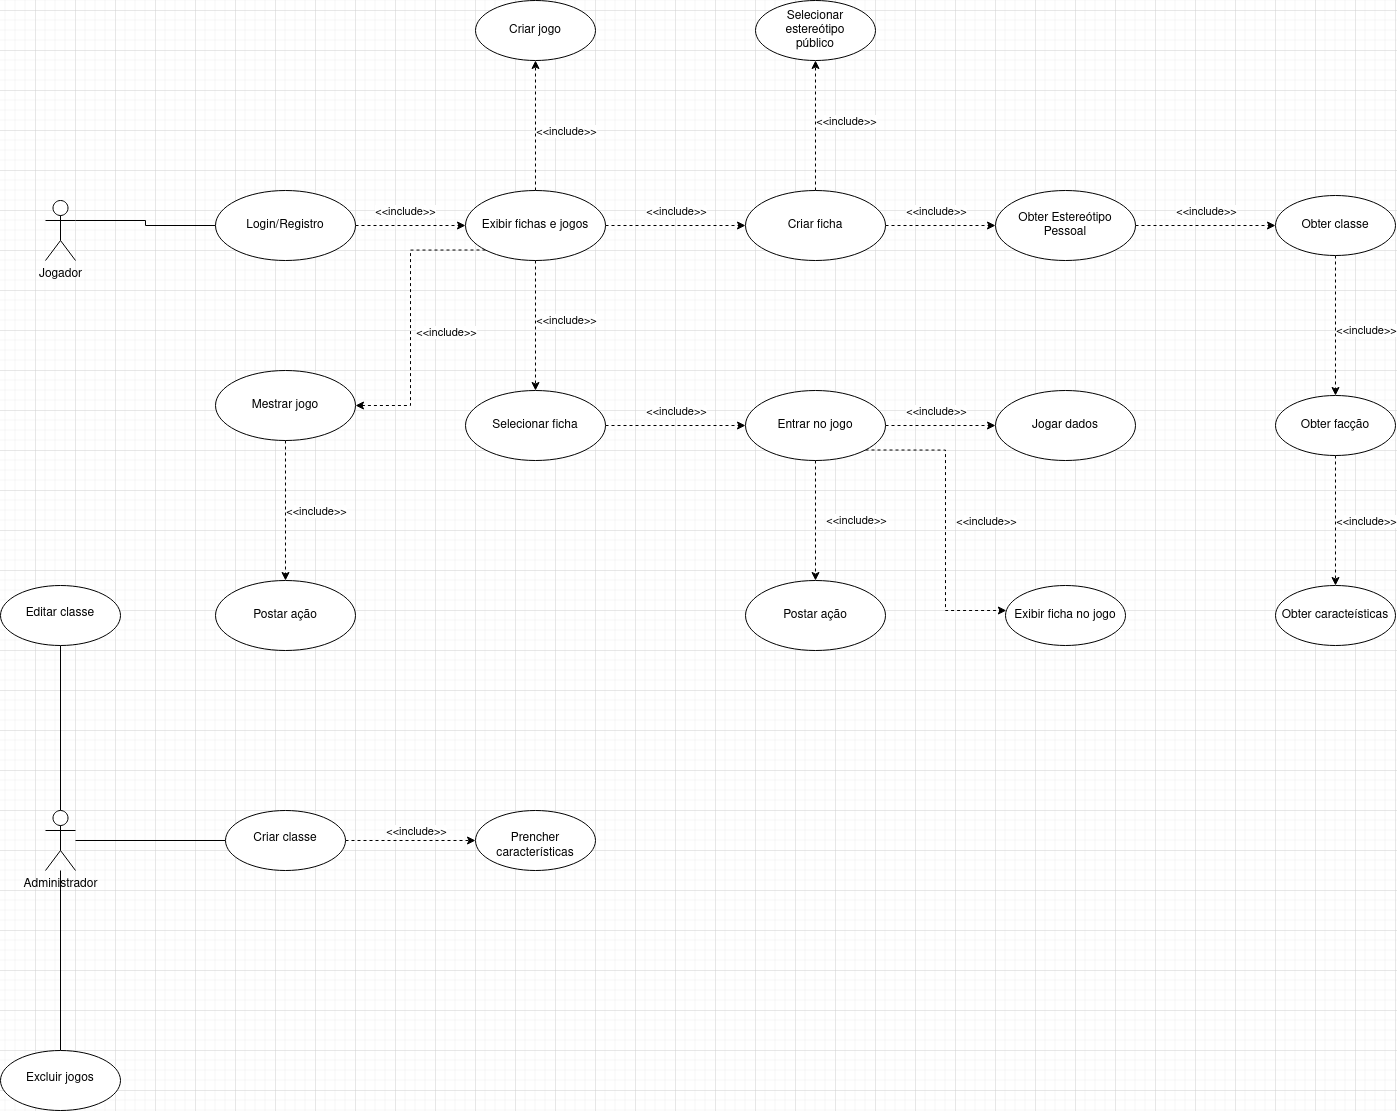

The diagram above was exported from draw.io. Its source (the exported page's mxGraphModel, read from the mxfile embedded in the PNG):
<mxGraphModel dx="2031" dy="2198" grid="1" gridSize="10" guides="1" tooltips="1" connect="1" arrows="1" fold="1" page="1" pageScale="1" pageWidth="827" pageHeight="1169" math="0" shadow="0">
  <root>
    <mxCell id="0" />
    <mxCell id="1" parent="0" />
    <mxCell id="bHbphGpnRfflTIXUpsPI-4" style="edgeStyle=orthogonalEdgeStyle;rounded=0;orthogonalLoop=1;jettySize=auto;html=1;exitX=1;exitY=0.3333333333333333;exitDx=0;exitDy=0;exitPerimeter=0;entryX=0;entryY=0.5;entryDx=0;entryDy=0;endArrow=none;endFill=0;" edge="1" parent="1" source="bHbphGpnRfflTIXUpsPI-1" target="bHbphGpnRfflTIXUpsPI-2">
      <mxGeometry relative="1" as="geometry" />
    </mxCell>
    <mxCell id="bHbphGpnRfflTIXUpsPI-1" value="Jogador" style="shape=umlActor;verticalLabelPosition=bottom;verticalAlign=top;html=1;" vertex="1" parent="1">
      <mxGeometry x="50" y="70" width="30" height="60" as="geometry" />
    </mxCell>
    <mxCell id="bHbphGpnRfflTIXUpsPI-7" style="edgeStyle=orthogonalEdgeStyle;rounded=0;orthogonalLoop=1;jettySize=auto;html=1;exitX=1;exitY=0.5;exitDx=0;exitDy=0;entryX=0;entryY=0.5;entryDx=0;entryDy=0;dashed=1;" edge="1" parent="1" source="bHbphGpnRfflTIXUpsPI-2" target="bHbphGpnRfflTIXUpsPI-6">
      <mxGeometry relative="1" as="geometry" />
    </mxCell>
    <mxCell id="bHbphGpnRfflTIXUpsPI-10" value="&lt;div&gt;&amp;lt;&amp;lt;include&amp;gt;&amp;gt;&lt;/div&gt;" style="edgeLabel;html=1;align=center;verticalAlign=middle;resizable=0;points=[];" vertex="1" connectable="0" parent="bHbphGpnRfflTIXUpsPI-7">
      <mxGeometry x="0.2818" y="-3" relative="1" as="geometry">
        <mxPoint x="-21" y="-18" as="offset" />
      </mxGeometry>
    </mxCell>
    <mxCell id="bHbphGpnRfflTIXUpsPI-2" value="Login/Registro" style="ellipse;whiteSpace=wrap;html=1;" vertex="1" parent="1">
      <mxGeometry x="220" y="60" width="140" height="70" as="geometry" />
    </mxCell>
    <mxCell id="bHbphGpnRfflTIXUpsPI-18" style="edgeStyle=orthogonalEdgeStyle;rounded=0;orthogonalLoop=1;jettySize=auto;html=1;exitX=1;exitY=0.5;exitDx=0;exitDy=0;entryX=0;entryY=0.5;entryDx=0;entryDy=0;dashed=1;endArrow=classic;endFill=1;" edge="1" parent="1" source="bHbphGpnRfflTIXUpsPI-6" target="bHbphGpnRfflTIXUpsPI-11">
      <mxGeometry relative="1" as="geometry" />
    </mxCell>
    <mxCell id="bHbphGpnRfflTIXUpsPI-19" value="&lt;div&gt;&amp;lt;&amp;lt;include&amp;gt;&amp;gt;&lt;/div&gt;" style="edgeLabel;html=1;align=center;verticalAlign=middle;resizable=0;points=[];" vertex="1" connectable="0" parent="bHbphGpnRfflTIXUpsPI-18">
      <mxGeometry x="0.3286" y="3" relative="1" as="geometry">
        <mxPoint x="-23" y="-12" as="offset" />
      </mxGeometry>
    </mxCell>
    <mxCell id="bHbphGpnRfflTIXUpsPI-20" style="edgeStyle=orthogonalEdgeStyle;rounded=0;orthogonalLoop=1;jettySize=auto;html=1;exitX=0.5;exitY=1;exitDx=0;exitDy=0;entryX=0.5;entryY=0;entryDx=0;entryDy=0;dashed=1;endArrow=classic;endFill=1;" edge="1" parent="1" source="bHbphGpnRfflTIXUpsPI-6" target="bHbphGpnRfflTIXUpsPI-13">
      <mxGeometry relative="1" as="geometry" />
    </mxCell>
    <mxCell id="bHbphGpnRfflTIXUpsPI-21" value="&amp;lt;&amp;lt;include&amp;gt;&amp;gt;" style="edgeLabel;html=1;align=center;verticalAlign=middle;resizable=0;points=[];" vertex="1" connectable="0" parent="bHbphGpnRfflTIXUpsPI-20">
      <mxGeometry x="-0.3077" y="3" relative="1" as="geometry">
        <mxPoint x="27" y="15" as="offset" />
      </mxGeometry>
    </mxCell>
    <mxCell id="bHbphGpnRfflTIXUpsPI-48" value="" style="edgeStyle=orthogonalEdgeStyle;rounded=0;orthogonalLoop=1;jettySize=auto;html=1;dashed=1;endArrow=classic;endFill=1;" edge="1" parent="1" source="bHbphGpnRfflTIXUpsPI-6" target="bHbphGpnRfflTIXUpsPI-47">
      <mxGeometry relative="1" as="geometry" />
    </mxCell>
    <mxCell id="bHbphGpnRfflTIXUpsPI-49" value="&amp;lt;&amp;lt;include&amp;gt;&amp;gt;" style="edgeLabel;html=1;align=center;verticalAlign=middle;resizable=0;points=[];" vertex="1" connectable="0" parent="bHbphGpnRfflTIXUpsPI-48">
      <mxGeometry x="0.2615" y="-1" relative="1" as="geometry">
        <mxPoint x="29" y="22" as="offset" />
      </mxGeometry>
    </mxCell>
    <mxCell id="bHbphGpnRfflTIXUpsPI-51" style="edgeStyle=orthogonalEdgeStyle;rounded=0;orthogonalLoop=1;jettySize=auto;html=1;exitX=0;exitY=1;exitDx=0;exitDy=0;entryX=1;entryY=0.5;entryDx=0;entryDy=0;dashed=1;endArrow=classic;endFill=1;" edge="1" parent="1" source="bHbphGpnRfflTIXUpsPI-6" target="bHbphGpnRfflTIXUpsPI-50">
      <mxGeometry relative="1" as="geometry" />
    </mxCell>
    <mxCell id="bHbphGpnRfflTIXUpsPI-52" value="&lt;div&gt;&amp;lt;&amp;lt;include&amp;gt;&amp;gt;&lt;/div&gt;" style="edgeLabel;html=1;align=center;verticalAlign=middle;resizable=0;points=[];" vertex="1" connectable="0" parent="bHbphGpnRfflTIXUpsPI-51">
      <mxGeometry x="-0.2736" y="-2" relative="1" as="geometry">
        <mxPoint x="37" y="52" as="offset" />
      </mxGeometry>
    </mxCell>
    <mxCell id="bHbphGpnRfflTIXUpsPI-6" value="Exibir fichas e jogos" style="ellipse;whiteSpace=wrap;html=1;" vertex="1" parent="1">
      <mxGeometry x="470" y="60" width="140" height="70" as="geometry" />
    </mxCell>
    <mxCell id="bHbphGpnRfflTIXUpsPI-16" style="edgeStyle=orthogonalEdgeStyle;rounded=0;orthogonalLoop=1;jettySize=auto;html=1;exitX=1;exitY=0.5;exitDx=0;exitDy=0;entryX=0;entryY=0.5;entryDx=0;entryDy=0;endArrow=classic;endFill=1;dashed=1;" edge="1" parent="1" source="bHbphGpnRfflTIXUpsPI-11" target="bHbphGpnRfflTIXUpsPI-15">
      <mxGeometry relative="1" as="geometry" />
    </mxCell>
    <mxCell id="bHbphGpnRfflTIXUpsPI-17" value="&lt;div&gt;&amp;lt;&amp;lt;include&amp;gt;&amp;gt;&lt;/div&gt;" style="edgeLabel;html=1;align=center;verticalAlign=middle;resizable=0;points=[];" vertex="1" connectable="0" parent="bHbphGpnRfflTIXUpsPI-16">
      <mxGeometry x="-0.1545" relative="1" as="geometry">
        <mxPoint x="3" y="-15" as="offset" />
      </mxGeometry>
    </mxCell>
    <mxCell id="bHbphGpnRfflTIXUpsPI-45" style="edgeStyle=orthogonalEdgeStyle;rounded=0;orthogonalLoop=1;jettySize=auto;html=1;exitX=0.5;exitY=0;exitDx=0;exitDy=0;entryX=0.5;entryY=1;entryDx=0;entryDy=0;dashed=1;endArrow=classic;endFill=1;" edge="1" parent="1" source="bHbphGpnRfflTIXUpsPI-11" target="bHbphGpnRfflTIXUpsPI-39">
      <mxGeometry relative="1" as="geometry" />
    </mxCell>
    <mxCell id="bHbphGpnRfflTIXUpsPI-46" value="&amp;lt;&amp;lt;include&amp;gt;&amp;gt;" style="edgeLabel;html=1;align=center;verticalAlign=middle;resizable=0;points=[];" vertex="1" connectable="0" parent="bHbphGpnRfflTIXUpsPI-45">
      <mxGeometry x="0.1846" relative="1" as="geometry">
        <mxPoint x="30" y="7" as="offset" />
      </mxGeometry>
    </mxCell>
    <mxCell id="bHbphGpnRfflTIXUpsPI-11" value="Criar ficha" style="ellipse;whiteSpace=wrap;html=1;" vertex="1" parent="1">
      <mxGeometry x="750" y="60" width="140" height="70" as="geometry" />
    </mxCell>
    <mxCell id="bHbphGpnRfflTIXUpsPI-23" style="edgeStyle=orthogonalEdgeStyle;rounded=0;orthogonalLoop=1;jettySize=auto;html=1;exitX=1;exitY=0.5;exitDx=0;exitDy=0;entryX=0;entryY=0.5;entryDx=0;entryDy=0;dashed=1;endArrow=classic;endFill=1;" edge="1" parent="1" source="bHbphGpnRfflTIXUpsPI-13" target="bHbphGpnRfflTIXUpsPI-22">
      <mxGeometry relative="1" as="geometry" />
    </mxCell>
    <mxCell id="bHbphGpnRfflTIXUpsPI-24" value="&amp;lt;&amp;lt;include&amp;gt;&amp;gt;" style="edgeLabel;html=1;align=center;verticalAlign=middle;resizable=0;points=[];" vertex="1" connectable="0" parent="bHbphGpnRfflTIXUpsPI-23">
      <mxGeometry x="-0.3143" relative="1" as="geometry">
        <mxPoint x="22" y="-15" as="offset" />
      </mxGeometry>
    </mxCell>
    <mxCell id="bHbphGpnRfflTIXUpsPI-13" value="Selecionar ficha" style="ellipse;whiteSpace=wrap;html=1;" vertex="1" parent="1">
      <mxGeometry x="470" y="260" width="140" height="70" as="geometry" />
    </mxCell>
    <mxCell id="bHbphGpnRfflTIXUpsPI-34" value="" style="edgeStyle=orthogonalEdgeStyle;rounded=0;orthogonalLoop=1;jettySize=auto;html=1;dashed=1;endArrow=classic;endFill=1;" edge="1" parent="1" source="bHbphGpnRfflTIXUpsPI-15" target="bHbphGpnRfflTIXUpsPI-33">
      <mxGeometry relative="1" as="geometry" />
    </mxCell>
    <mxCell id="bHbphGpnRfflTIXUpsPI-42" value="&lt;div&gt;&amp;lt;&amp;lt;include&amp;gt;&amp;gt;&lt;/div&gt;" style="edgeLabel;html=1;align=center;verticalAlign=middle;resizable=0;points=[];" vertex="1" connectable="0" parent="bHbphGpnRfflTIXUpsPI-34">
      <mxGeometry x="-0.7571" y="2" relative="1" as="geometry">
        <mxPoint x="53" y="-13" as="offset" />
      </mxGeometry>
    </mxCell>
    <mxCell id="bHbphGpnRfflTIXUpsPI-15" value="&lt;div&gt;Obter Estereótipo&lt;/div&gt;&lt;div&gt;Pessoal&lt;br&gt;&lt;/div&gt;" style="ellipse;whiteSpace=wrap;html=1;" vertex="1" parent="1">
      <mxGeometry x="1000" y="60" width="140" height="70" as="geometry" />
    </mxCell>
    <mxCell id="bHbphGpnRfflTIXUpsPI-26" style="edgeStyle=orthogonalEdgeStyle;rounded=0;orthogonalLoop=1;jettySize=auto;html=1;exitX=1;exitY=0.5;exitDx=0;exitDy=0;entryX=0;entryY=0.5;entryDx=0;entryDy=0;dashed=1;endArrow=classic;endFill=1;" edge="1" parent="1" source="bHbphGpnRfflTIXUpsPI-22" target="bHbphGpnRfflTIXUpsPI-25">
      <mxGeometry relative="1" as="geometry" />
    </mxCell>
    <mxCell id="bHbphGpnRfflTIXUpsPI-27" value="&amp;lt;&amp;lt;include&amp;gt;&amp;gt;" style="edgeLabel;html=1;align=center;verticalAlign=middle;resizable=0;points=[];" vertex="1" connectable="0" parent="bHbphGpnRfflTIXUpsPI-26">
      <mxGeometry x="-0.3091" y="-3" relative="1" as="geometry">
        <mxPoint x="12" y="-18" as="offset" />
      </mxGeometry>
    </mxCell>
    <mxCell id="bHbphGpnRfflTIXUpsPI-30" value="" style="edgeStyle=orthogonalEdgeStyle;rounded=0;orthogonalLoop=1;jettySize=auto;html=1;dashed=1;endArrow=classic;endFill=1;" edge="1" parent="1" source="bHbphGpnRfflTIXUpsPI-22" target="bHbphGpnRfflTIXUpsPI-29">
      <mxGeometry relative="1" as="geometry" />
    </mxCell>
    <mxCell id="bHbphGpnRfflTIXUpsPI-31" value="&amp;lt;&amp;lt;include&amp;gt;&amp;gt;" style="edgeLabel;html=1;align=center;verticalAlign=middle;resizable=0;points=[];" vertex="1" connectable="0" parent="bHbphGpnRfflTIXUpsPI-30">
      <mxGeometry x="0.3167" y="5" relative="1" as="geometry">
        <mxPoint x="35" y="-19" as="offset" />
      </mxGeometry>
    </mxCell>
    <mxCell id="bHbphGpnRfflTIXUpsPI-76" value="" style="edgeStyle=orthogonalEdgeStyle;rounded=0;orthogonalLoop=1;jettySize=auto;html=1;dashed=1;endArrow=classic;endFill=1;exitX=1;exitY=1;exitDx=0;exitDy=0;" edge="1" parent="1" source="bHbphGpnRfflTIXUpsPI-22" target="bHbphGpnRfflTIXUpsPI-75">
      <mxGeometry relative="1" as="geometry">
        <Array as="points">
          <mxPoint x="950" y="320" />
          <mxPoint x="950" y="480" />
        </Array>
      </mxGeometry>
    </mxCell>
    <mxCell id="bHbphGpnRfflTIXUpsPI-77" value="&amp;lt;&amp;lt;include&amp;gt;&amp;gt;" style="edgeLabel;html=1;align=center;verticalAlign=middle;resizable=0;points=[];" vertex="1" connectable="0" parent="bHbphGpnRfflTIXUpsPI-76">
      <mxGeometry x="-0.2123" y="-2" relative="1" as="geometry">
        <mxPoint x="42" y="32" as="offset" />
      </mxGeometry>
    </mxCell>
    <mxCell id="bHbphGpnRfflTIXUpsPI-22" value="Entrar no jogo" style="ellipse;whiteSpace=wrap;html=1;" vertex="1" parent="1">
      <mxGeometry x="750" y="260" width="140" height="70" as="geometry" />
    </mxCell>
    <mxCell id="bHbphGpnRfflTIXUpsPI-25" value="Jogar dados" style="ellipse;whiteSpace=wrap;html=1;" vertex="1" parent="1">
      <mxGeometry x="1000" y="260" width="140" height="70" as="geometry" />
    </mxCell>
    <mxCell id="bHbphGpnRfflTIXUpsPI-29" value="Postar ação" style="ellipse;whiteSpace=wrap;html=1;" vertex="1" parent="1">
      <mxGeometry x="750" y="450" width="140" height="70" as="geometry" />
    </mxCell>
    <mxCell id="bHbphGpnRfflTIXUpsPI-36" value="" style="edgeStyle=orthogonalEdgeStyle;rounded=0;orthogonalLoop=1;jettySize=auto;html=1;dashed=1;endArrow=classic;endFill=1;" edge="1" parent="1" source="bHbphGpnRfflTIXUpsPI-33" target="bHbphGpnRfflTIXUpsPI-35">
      <mxGeometry relative="1" as="geometry" />
    </mxCell>
    <mxCell id="bHbphGpnRfflTIXUpsPI-43" value="&amp;lt;&amp;lt;include&amp;gt;&amp;gt;" style="edgeLabel;html=1;align=center;verticalAlign=middle;resizable=0;points=[];" vertex="1" connectable="0" parent="bHbphGpnRfflTIXUpsPI-36">
      <mxGeometry x="-0.7286" y="-2" relative="1" as="geometry">
        <mxPoint x="32" y="56" as="offset" />
      </mxGeometry>
    </mxCell>
    <mxCell id="bHbphGpnRfflTIXUpsPI-33" value="&lt;div&gt;Obter classe&lt;br&gt;&lt;/div&gt;" style="ellipse;whiteSpace=wrap;html=1;" vertex="1" parent="1">
      <mxGeometry x="1280" y="65" width="120" height="60" as="geometry" />
    </mxCell>
    <mxCell id="bHbphGpnRfflTIXUpsPI-38" value="" style="edgeStyle=orthogonalEdgeStyle;rounded=0;orthogonalLoop=1;jettySize=auto;html=1;dashed=1;endArrow=classic;endFill=1;" edge="1" parent="1" source="bHbphGpnRfflTIXUpsPI-35" target="bHbphGpnRfflTIXUpsPI-37">
      <mxGeometry relative="1" as="geometry" />
    </mxCell>
    <mxCell id="bHbphGpnRfflTIXUpsPI-44" value="&amp;lt;&amp;lt;include&amp;gt;&amp;gt;" style="edgeLabel;html=1;align=center;verticalAlign=middle;resizable=0;points=[];" vertex="1" connectable="0" parent="bHbphGpnRfflTIXUpsPI-38">
      <mxGeometry x="0.2769" y="1" relative="1" as="geometry">
        <mxPoint x="29" y="-18" as="offset" />
      </mxGeometry>
    </mxCell>
    <mxCell id="bHbphGpnRfflTIXUpsPI-35" value="Obter facção" style="ellipse;whiteSpace=wrap;html=1;" vertex="1" parent="1">
      <mxGeometry x="1280" y="265" width="120" height="60" as="geometry" />
    </mxCell>
    <mxCell id="bHbphGpnRfflTIXUpsPI-37" value="Obter caracteísticas" style="ellipse;whiteSpace=wrap;html=1;" vertex="1" parent="1">
      <mxGeometry x="1280" y="455" width="120" height="60" as="geometry" />
    </mxCell>
    <mxCell id="bHbphGpnRfflTIXUpsPI-39" value="&lt;div&gt;Selecionar&lt;/div&gt;&lt;div&gt;estereótipo&lt;/div&gt;&lt;div&gt;público&lt;br&gt;&lt;/div&gt;" style="ellipse;whiteSpace=wrap;html=1;" vertex="1" parent="1">
      <mxGeometry x="760" y="-130" width="120" height="60" as="geometry" />
    </mxCell>
    <mxCell id="bHbphGpnRfflTIXUpsPI-47" value="Criar jogo" style="ellipse;whiteSpace=wrap;html=1;" vertex="1" parent="1">
      <mxGeometry x="480" y="-130" width="120" height="60" as="geometry" />
    </mxCell>
    <mxCell id="bHbphGpnRfflTIXUpsPI-55" value="" style="edgeStyle=orthogonalEdgeStyle;rounded=0;orthogonalLoop=1;jettySize=auto;html=1;dashed=1;endArrow=classic;endFill=1;" edge="1" parent="1" source="bHbphGpnRfflTIXUpsPI-50" target="bHbphGpnRfflTIXUpsPI-54">
      <mxGeometry relative="1" as="geometry" />
    </mxCell>
    <mxCell id="bHbphGpnRfflTIXUpsPI-70" value="&amp;lt;&amp;lt;include&amp;gt;&amp;gt;" style="edgeLabel;html=1;align=center;verticalAlign=middle;resizable=0;points=[];" vertex="1" connectable="0" parent="bHbphGpnRfflTIXUpsPI-55">
      <mxGeometry x="-0.2714" relative="1" as="geometry">
        <mxPoint x="30" y="19" as="offset" />
      </mxGeometry>
    </mxCell>
    <mxCell id="bHbphGpnRfflTIXUpsPI-50" value="Mestrar jogo" style="ellipse;whiteSpace=wrap;html=1;" vertex="1" parent="1">
      <mxGeometry x="220" y="240" width="140" height="70" as="geometry" />
    </mxCell>
    <mxCell id="bHbphGpnRfflTIXUpsPI-54" value="Postar ação" style="ellipse;whiteSpace=wrap;html=1;" vertex="1" parent="1">
      <mxGeometry x="220" y="450" width="140" height="70" as="geometry" />
    </mxCell>
    <mxCell id="bHbphGpnRfflTIXUpsPI-62" value="" style="edgeStyle=orthogonalEdgeStyle;rounded=0;orthogonalLoop=1;jettySize=auto;html=1;endArrow=none;endFill=0;startArrow=none;startFill=0;" edge="1" parent="1" source="bHbphGpnRfflTIXUpsPI-56" target="bHbphGpnRfflTIXUpsPI-61">
      <mxGeometry relative="1" as="geometry" />
    </mxCell>
    <mxCell id="bHbphGpnRfflTIXUpsPI-67" value="" style="edgeStyle=orthogonalEdgeStyle;rounded=0;orthogonalLoop=1;jettySize=auto;html=1;endArrow=none;endFill=0;startArrow=none;startFill=0;" edge="1" parent="1" source="bHbphGpnRfflTIXUpsPI-56" target="bHbphGpnRfflTIXUpsPI-66">
      <mxGeometry relative="1" as="geometry" />
    </mxCell>
    <mxCell id="bHbphGpnRfflTIXUpsPI-69" value="" style="edgeStyle=orthogonalEdgeStyle;rounded=0;orthogonalLoop=1;jettySize=auto;html=1;endArrow=none;endFill=0;startArrow=none;startFill=0;" edge="1" parent="1" source="bHbphGpnRfflTIXUpsPI-56" target="bHbphGpnRfflTIXUpsPI-68">
      <mxGeometry relative="1" as="geometry" />
    </mxCell>
    <mxCell id="bHbphGpnRfflTIXUpsPI-56" value="Administrador" style="shape=umlActor;verticalLabelPosition=bottom;verticalAlign=top;html=1;outlineConnect=0;" vertex="1" parent="1">
      <mxGeometry x="50" y="680" width="30" height="60" as="geometry" />
    </mxCell>
    <mxCell id="bHbphGpnRfflTIXUpsPI-65" value="" style="edgeStyle=orthogonalEdgeStyle;rounded=0;orthogonalLoop=1;jettySize=auto;html=1;endArrow=classic;endFill=1;dashed=1;" edge="1" parent="1" source="bHbphGpnRfflTIXUpsPI-61" target="bHbphGpnRfflTIXUpsPI-64">
      <mxGeometry relative="1" as="geometry">
        <Array as="points">
          <mxPoint x="450" y="710" />
          <mxPoint x="450" y="710" />
        </Array>
      </mxGeometry>
    </mxCell>
    <mxCell id="bHbphGpnRfflTIXUpsPI-74" value="&amp;lt;&amp;lt;include&amp;gt;&amp;gt;" style="edgeLabel;html=1;align=center;verticalAlign=middle;resizable=0;points=[];" vertex="1" connectable="0" parent="bHbphGpnRfflTIXUpsPI-65">
      <mxGeometry x="0.6923" y="1" relative="1" as="geometry">
        <mxPoint x="-40" y="-9" as="offset" />
      </mxGeometry>
    </mxCell>
    <mxCell id="bHbphGpnRfflTIXUpsPI-61" value="&lt;div&gt;&lt;br&gt;&lt;/div&gt;&lt;div&gt;Criar classe&lt;/div&gt;" style="ellipse;whiteSpace=wrap;html=1;verticalAlign=top;" vertex="1" parent="1">
      <mxGeometry x="230" y="680" width="120" height="60" as="geometry" />
    </mxCell>
    <mxCell id="bHbphGpnRfflTIXUpsPI-64" value="&lt;div&gt;&lt;br&gt;&lt;/div&gt;&lt;div&gt;Prencher características&lt;br&gt;&lt;/div&gt;" style="ellipse;whiteSpace=wrap;html=1;verticalAlign=top;" vertex="1" parent="1">
      <mxGeometry x="480" y="680" width="120" height="60" as="geometry" />
    </mxCell>
    <mxCell id="bHbphGpnRfflTIXUpsPI-66" value="&lt;div&gt;&lt;br&gt;&lt;/div&gt;&lt;div&gt;Excluir jogos&lt;br&gt;&lt;/div&gt;" style="ellipse;whiteSpace=wrap;html=1;verticalAlign=top;" vertex="1" parent="1">
      <mxGeometry x="5" y="920" width="120" height="60" as="geometry" />
    </mxCell>
    <mxCell id="bHbphGpnRfflTIXUpsPI-68" value="&lt;div&gt;&lt;br&gt;&lt;/div&gt;&lt;div&gt;Editar classe&lt;br&gt;&lt;/div&gt;" style="ellipse;whiteSpace=wrap;html=1;verticalAlign=top;" vertex="1" parent="1">
      <mxGeometry x="5" y="455" width="120" height="60" as="geometry" />
    </mxCell>
    <mxCell id="bHbphGpnRfflTIXUpsPI-75" value="&lt;div&gt;Exibir ficha no jogo&lt;br&gt;&lt;/div&gt;" style="ellipse;whiteSpace=wrap;html=1;" vertex="1" parent="1">
      <mxGeometry x="1010" y="455" width="120" height="60" as="geometry" />
    </mxCell>
  </root>
</mxGraphModel>